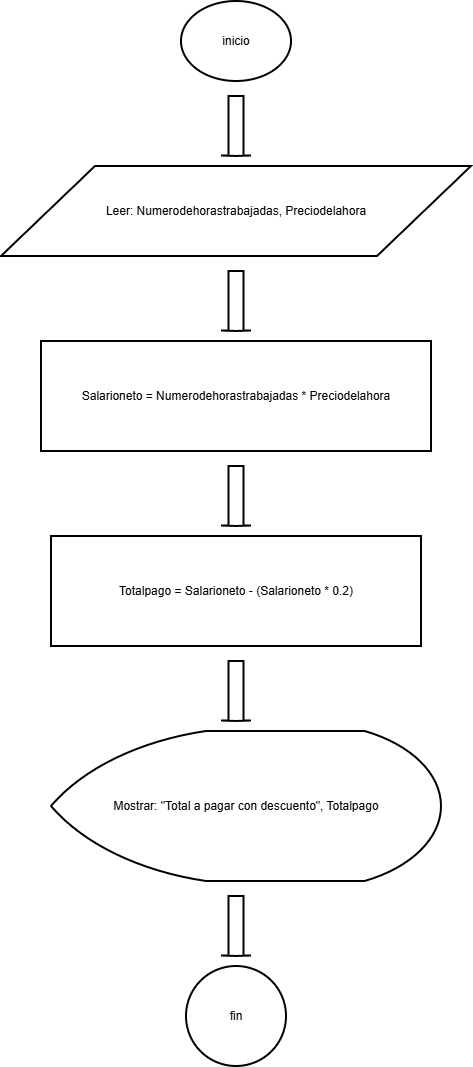

The diagram above was exported from draw.io. Its source (the exported page's mxGraphModel, read from the mxfile embedded in the PNG):
<mxGraphModel dx="2150" dy="1163" grid="1" gridSize="10" guides="1" tooltips="1" connect="1" arrows="1" fold="1" page="1" pageScale="1" pageWidth="827" pageHeight="1169" math="0" shadow="0">
  <root>
    <mxCell id="0" />
    <mxCell id="1" parent="0" />
    <mxCell id="n1" parent="1" style="html=1;whiteSpace=wrap;strokeWidth=2;fillColor=none;gradientColor=none;strokeColor=#000000;fontColor=#000000;shape=mxgraph.flowchart.start_1;" value="inicio" vertex="1">
      <mxGeometry height="80" width="110" x="375" y="60" as="geometry" />
    </mxCell>
    <mxCell id="a1" parent="1" style="shape=mxgraph.arrows2.arrow;rotation=90;html=1;strokeWidth=2;fillColor=none;gradientColor=none;strokeColor=#000000;fontColor=#000000;" value="" vertex="1">
      <mxGeometry height="30" width="60" x="400" y="170" as="geometry" />
    </mxCell>
    <mxCell id="n2" parent="1" style="html=1;whiteSpace=wrap;strokeWidth=2;fillColor=none;gradientColor=none;strokeColor=#000000;fontColor=#000000;shape=parallelogram;perimeter=parallelogramPerimeter;" value="Leer: Numerodehorastrabajadas, Preciodelahora" vertex="1">
      <mxGeometry height="90" width="470" x="195" y="225" as="geometry" />
    </mxCell>
    <mxCell id="a2" parent="1" style="shape=mxgraph.arrows2.arrow;rotation=90;html=1;strokeWidth=2;fillColor=none;gradientColor=none;strokeColor=#000000;fontColor=#000000;" value="" vertex="1">
      <mxGeometry height="30" width="60" x="400" y="345" as="geometry" />
    </mxCell>
    <mxCell id="n3" parent="1" style="html=1;whiteSpace=wrap;strokeWidth=2;fillColor=none;gradientColor=none;strokeColor=#000000;fontColor=#000000;rounded=0;" value="Salarioneto = Numerodehorastrabajadas * Preciodelahora" vertex="1">
      <mxGeometry height="110" width="390" x="235" y="400" as="geometry" />
    </mxCell>
    <mxCell id="a3" parent="1" style="shape=mxgraph.arrows2.arrow;rotation=90;html=1;strokeWidth=2;fillColor=none;gradientColor=none;strokeColor=#000000;fontColor=#000000;" value="" vertex="1">
      <mxGeometry height="30" width="60" x="400" y="540" as="geometry" />
    </mxCell>
    <mxCell id="n4" parent="1" style="html=1;whiteSpace=wrap;strokeWidth=2;fillColor=none;gradientColor=none;strokeColor=#000000;fontColor=#000000;rounded=0;" value="Totalpago = Salarioneto - (Salarioneto * 0.2)" vertex="1">
      <mxGeometry height="110" width="370" x="245" y="595" as="geometry" />
    </mxCell>
    <mxCell id="a4" parent="1" style="shape=mxgraph.arrows2.arrow;rotation=90;html=1;strokeWidth=2;fillColor=none;gradientColor=none;strokeColor=#000000;fontColor=#000000;" value="" vertex="1">
      <mxGeometry height="30" width="60" x="400" y="735" as="geometry" />
    </mxCell>
    <mxCell id="n5" parent="1" style="html=1;whiteSpace=wrap;strokeWidth=2;fillColor=none;gradientColor=none;strokeColor=#000000;fontColor=#000000;shape=mxgraph.flowchart.display;" value="Mostrar: &quot;Total a pagar con descuento&quot;, Totalpago" vertex="1">
      <mxGeometry height="150" width="390" x="245" y="790" as="geometry" />
    </mxCell>
    <mxCell id="a5" parent="1" style="shape=mxgraph.arrows2.arrow;rotation=90;html=1;strokeWidth=2;fillColor=none;gradientColor=none;strokeColor=#000000;fontColor=#000000;" value="" vertex="1">
      <mxGeometry height="30" width="60" x="400" y="970" as="geometry" />
    </mxCell>
    <mxCell id="n6" parent="1" style="html=1;whiteSpace=wrap;strokeWidth=2;fillColor=none;gradientColor=none;strokeColor=#000000;fontColor=#000000;shape=mxgraph.flowchart.start_2;" value="fin" vertex="1">
      <mxGeometry height="100" width="100" x="380" y="1025" as="geometry" />
    </mxCell>
  </root>
</mxGraphModel>